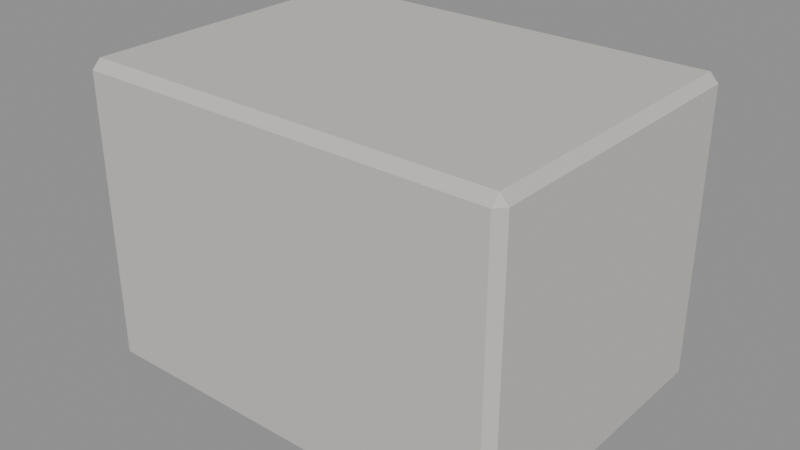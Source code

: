 # Source: Muzzle.blend  (saved by Blender 4.3.34; exported with 4.5.12 LTS)
import bpy
from mathutils import Matrix  # noqa: F401  (used for matrix-valued properties, if any)

bpy.ops.wm.read_factory_settings(use_empty=True)
scene = bpy.context.scene
scene.name = 'Isolated part'

# ---- collections
col_part_muzzle = bpy.data.collections.new('Part.Muzzle'); scene.collection.children.link(col_part_muzzle)

# ---- materials (node trees are filled in below, after node groups)
mat_raccoon___muzzle_003 = bpy.data.materials.new('Raccoon / Muzzle.003')
mat_raccoon___muzzle_003.diffuse_color = (0.5711, 0.5457, 0.5149, 1.0)

# ---- material node trees
mat_raccoon___muzzle_003.use_nodes = True; mat_raccoon___muzzle_003.node_tree.nodes.clear()
_N = mat_raccoon___muzzle_003.node_tree.nodes; _L = mat_raccoon___muzzle_003.node_tree.links
n0 = _N.new('ShaderNodeBsdfPrincipled'); n0.name = 'Principled BSDF'; n0.location = (10, 300)
n0.inputs[0].default_value = (0.5711, 0.5457, 0.5149, 1.0)
n0.inputs[2].default_value = 0.86
n1 = _N.new('ShaderNodeOutputMaterial'); n1.name = 'Material Output'; n1.location = (300, 300)
_L.new(n0.outputs[0], n1.inputs[0])
n1.is_active_output = True

# ---- meshes
me_muzzle_001 = bpy.data.meshes.new('Muzzle.001')
me_muzzle_001.from_pydata([(-0.09678, -0.06985, 0.0), (-0.09678, -0.074, 0.00415), (-0.1006, -0.06985, 0.00415), (-0.09678, -0.074, 0.1368), (-0.09678, -0.06985, 0.141), (-0.1006, -0.06985, 0.1368), (-0.09678, 0.06985, 0.0), (-0.1006, 0.06985, 0.00415), (-0.09678, 0.074, 0.00415), (-0.09678, 0.06985, 0.141), (-0.09678, 0.074, 0.1368), (-0.1006, 0.06985, 0.1368), (0.09678, -0.074, 0.00415), (0.09678, -0.06985, 0.0), (0.1006, -0.06985, 0.00415), (0.09678, -0.074, 0.1368), (0.1006, -0.06985, 0.1368), (0.09678, -0.06985, 0.141), (0.09678, 0.06985, 0.0), (0.09678, 0.074, 0.00415), (0.1006, 0.06985, 0.00415), (0.09678, 0.074, 0.1368), (0.09678, 0.06985, 0.141), (0.1006, 0.06985, 0.1368)], [], [(1, 12, 15, 3), (4, 17, 22, 9), (14, 20, 23, 16), (2, 5, 11, 7), (8, 10, 21, 19), (0, 1, 2), (3, 4, 5), (6, 7, 8), (9, 10, 11), (12, 13, 14), (15, 16, 17), (18, 19, 20), (21, 22, 23), (2, 7, 6, 0), (1, 3, 5, 2), (4, 9, 11, 5), (7, 11, 10, 8), (14, 16, 15, 12), (13, 18, 20, 14), (19, 21, 23, 20), (16, 23, 22, 17), (0, 13, 12, 1), (3, 15, 17, 4), (8, 19, 18, 6), (9, 22, 21, 10), (0, 6, 18, 13)])
_uv = me_muzzle_001.uv_layers.new(name='UV0.Paint')
_uv.uv.foreach_set('vector', [0.8368, 0.5468, 0.9044, 0.5468, 0.9044, 0.5932, 0.8368, 0.5932, 0.3544, 0.5468, 0.4221, 0.5468, 0.4221, 0.5957, 0.3544, 0.5957, 0.00066, 0.5987, 0.0495, 0.5987, 0.0495, 0.6451, 0.00066, 0.6451, 0.09966, 0.5987, 0.09966, 0.6451, 0.05082, 0.6451, 0.05082, 0.5987, 0.9734, 0.5468, 0.9734, 0.5932, 0.9058, 0.5932, 0.9058, 0.5468, 0.997, 0.00066, 0.998, 0.002409, 0.9961, 0.002409, 0.9982, 0.3747, 0.9972, 0.3765, 0.9963, 0.3747, 0.9975, 0.5987, 0.9984, 0.6004, 0.9964, 0.6004, 0.9975, 0.6481, 0.9964, 0.6464, 0.9984, 0.6464, 0.9966, 0.7567, 0.9977, 0.755, 0.9986, 0.7567, 0.9955, 0.8061, 0.9975, 0.8061, 0.9966, 0.8078, 0.9977, 0.8603, 0.9988, 0.8621, 0.9968, 0.8621, 0.998, 0.8716, 0.9969, 0.8734, 0.996, 0.8716, 0.8484, 0.9411, 0.7996, 0.9411, 0.7996, 0.9391, 0.8484, 0.9391, 0.6551, 0.9411, 0.6087, 0.9411, 0.6087, 0.9391, 0.6551, 0.9391, 0.8986, 0.9411, 0.8497, 0.9411, 0.8497, 0.9391, 0.8986, 0.9391, 0.7028, 0.9411, 0.6564, 0.9411, 0.6564, 0.9391, 0.7028, 0.9391, 0.7505, 0.9411, 0.7041, 0.9411, 0.7041, 0.9391, 0.7505, 0.9391, 0.8999, 0.9391, 0.9487, 0.9391, 0.9487, 0.9411, 0.8999, 0.9411, 0.7982, 0.9411, 0.7519, 0.9411, 0.7519, 0.9391, 0.7982, 0.9391, 0.95, 0.9391, 0.9989, 0.9391, 0.9989, 0.9411, 0.95, 0.9411, 0.2948, 0.9391, 0.3625, 0.9391, 0.3625, 0.9411, 0.2948, 0.9411, 0.3638, 0.9391, 0.4314, 0.9391, 0.4314, 0.9411, 0.3638, 0.9411, 0.5004, 0.9411, 0.4328, 0.9411, 0.4328, 0.9391, 0.5004, 0.9391, 0.5694, 0.9411, 0.5018, 0.9411, 0.5018, 0.9391, 0.5694, 0.9391, 0.4911, 0.5468, 0.4911, 0.5957, 0.4234, 0.5957, 0.4234, 0.5468])
me_muzzle_001.materials.append(mat_raccoon___muzzle_003)
me_muzzle_001.update()

# ---- objects
ob_muzzle = bpy.data.objects.new('Muzzle', me_muzzle_001)

# ---- transforms, parenting, visibility, modifiers, constraints
ob_muzzle.location = (0.0, 0.0, 0.0)

# ---- collection membership
col_part_muzzle.objects.link(ob_muzzle)

# ---- scene / render settings (as saved in the file)
scene.frame_start = 1; scene.frame_end = 250; scene.frame_set(1)
scene.render.engine = 'BLENDER_EEVEE_NEXT'
scene.render.image_settings.exr_codec = 'NONE'
scene.render.simplify_subdivision_render = 0
scene.render.simplify_child_particles_render = 0.0
scene.eevee.use_volume_custom_range = False
scene.eevee.use_fast_gi = False
scene.eevee.use_shadows = False
scene.view_settings.white_balance_temperature = 0.0
scene.view_settings.white_balance_tint = 0.0
scene.view_settings.white_balance_whitepoint = (2.97, 0.5193, -0.0414)
bpy.context.view_layer.update()

# ---- added for rendering (the .blend has no active camera and no usable light): camera, sun + grey world if the file has none
cam_auto = bpy.data.cameras.new('AutoCamera')
cam_auto.lens = 50.0
cam_auto.sensor_width = 36.0
cam_auto.clip_end = 1000.0
ob_auto_camera = bpy.data.objects.new('AutoCamera', cam_auto)
scene.collection.objects.link(ob_auto_camera)
ob_auto_camera.location = (0.265316, -0.318379, 0.282753)
ob_auto_camera.rotation_euler = (1.09748, -7.21219e-08, 0.694738)
scene.camera = ob_auto_camera
light_auto_sun = bpy.data.lights.new('AutoSun', 'SUN')
light_auto_sun.energy = 3.0
light_auto_sun.angle = 0.0523599
ob_auto_sun = bpy.data.objects.new('AutoSun', light_auto_sun)
scene.collection.objects.link(ob_auto_sun)
ob_auto_sun.rotation_euler = (0.872665, 0.174533, 0.523599)
if scene.world is None:
    world_auto = bpy.data.worlds.new('AutoWorld')
    world_auto.color = (0.3, 0.3, 0.3)
    scene.world = world_auto
bpy.context.view_layer.update()
